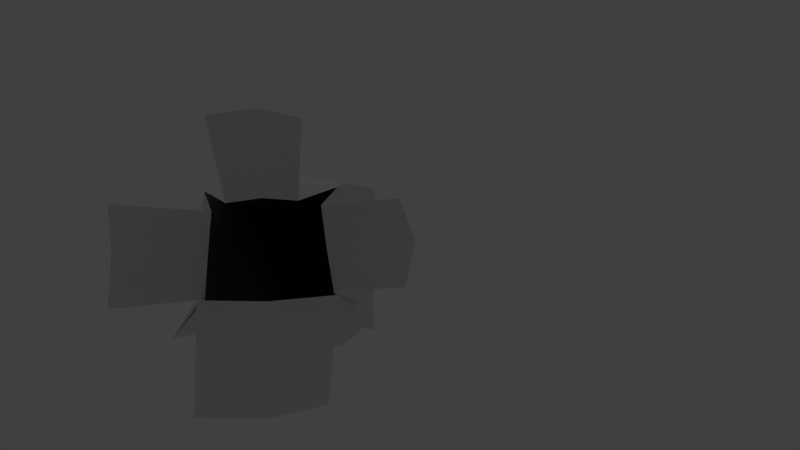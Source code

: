 # Source: gun.blend  (saved by Blender 2.64.0; exported with 4.5.12 LTS)
import bpy
from mathutils import Matrix  # noqa: F401  (used for matrix-valued properties, if any)

bpy.ops.wm.read_factory_settings(use_empty=True)
scene = bpy.context.scene
scene.name = 'Scene'

# ---- collections
col_collection_1 = bpy.data.collections.new('Collection 1'); scene.collection.children.link(col_collection_1)

# ---- materials (node trees are filled in below, after node groups)
mat_material_001 = bpy.data.materials.new('Material.001')
mat_material_001.alpha_threshold = 0.0
mat_material_001.use_transparent_shadow = False
mat_material_001.roughness = 0.5
mat_material_001.specular_intensity = 0.7609
mat_material_001.line_color = (0.0, 0.0, 0.0, 1.0)

# ---- material node trees

# ---- world
world_world = bpy.data.worlds.new('World'); scene.world = world_world
world_world.color = (0.05088, 0.05088, 0.05088)
world_world.use_sun_shadow = False
world_world.sun_shadow_jitter_overblur = 0.0
world_world.cycles.sampling_method = 'MANUAL'
world_world.cycles.sample_map_resolution = 256

# ---- cameras
cam_camera = bpy.data.cameras.new('Camera')
cam_camera.clip_end = 100.0
cam_camera.lens = 35.0
cam_camera.sensor_width = 32.0
cam_camera.sensor_height = 18.0
cam_camera.ortho_scale = 7.314
cam_camera.dof.focus_distance = 0.0
cam_camera.dof.aperture_fstop = 128.0

# ---- lights
light_lamp = bpy.data.lights.new('Lamp', 'POINT')
light_lamp.transmission_factor = 0.0
light_lamp.cutoff_distance = 30.0
light_lamp.energy = 100.0
light_lamp.shadow_buffer_clip_start = 1.001
light_lamp.shadow_soft_size = 1.0
light_lamp.shadow_maximum_resolution = 0.006
light_lamp.use_absolute_resolution = True
light_lamp.cycles.use_multiple_importance_sampling = False

# ---- meshes
me_cube_001 = bpy.data.meshes.new('Cube.001')
me_cube_001.from_pydata([(1.0, 1.0, -1.0), (0.9979, -1.0, -1.0), (1.0, 1.0, 1.0), (1.0, -1.0, 1.0), (-0.0139, 0.8855, 0.9253), (-0.01543, 0.7265, -0.846), (0.0, -1.0, 1.0), (-0.01543, -0.7289, -0.846), (0.5312, 0.4262, -0.5433), (0.5, -1.0, 1.0), (0.0, -1.0, -0.03554), (-0.0139, 0.9526, -0.04104), (1.0, -1.0, -0.03554), (1.0, 1.0, -0.03554), (-0.9214, -1.212, 0.1134), (-0.9226, 1.067, 0.104), (0.5312, 0.9036, 0.9503), (0.531, -0.4571, -0.5604), (0.5312, 0.4379, -0.007867), (0.5, -0.288, -0.03554), (-0.8465, -0.005033, 1.242), (-0.8475, -0.004914, -1.233), (1.0, 0.0, 1.0), (1.0, 0.0, -1.0), (0.0, 0.0, -1.0), (0.0, 0.0, 1.0), (0.5, 0.0, 1.199), (0.9492, 0.0, -0.03554), (0.5, -0.01869, -0.4829), (0.25, -1.0, 1.0), (0.25, -0.2411, -0.6536), (0.25, 0.2222, -0.6501), (0.25, 0.6025, -0.02487), (0.25, -0.009346, -0.01428), (0.25, 0.0, 1.0), (0.25, -0.644, -0.03554), (0.25, 0.9102, 0.9253), (-0.9231, -1.104, 0.4401), (0.5, -0.5893, 0.4027), (0.5312, 0.6594, 0.4226), (0.0, -1.0, 0.4027), (-0.0139, 0.9727, 0.4226), (1.0, -1.0, 0.4027), (-0.9154, 1.099, 0.4762), (1.0, 1.0, 0.4027), (0.9492, 0.0, 0.4027), (0.25, 0.7887, 0.4226), (0.25, -0.7947, 0.4027), (0.25, -0.4235, -0.3894), (0.25, 0.4027, -0.3876), (0.9492, 0.0, -0.5178), (0.5312, 0.427, -0.3026), (-0.92, -1.122, -0.2332), (0.5312, -0.4608, -0.3128), (-0.0139, -0.9166, -0.5016), (-0.0139, 0.914, -0.5016), (1.0, -1.0, -0.5178), (1.0, 1.0, -0.5178), (-0.9127, 1.115, -0.3139), (-0.8536, -0.5003, -1.133), (1.0, -0.5, 1.0), (0.0, -0.5, -1.0), (0.0, -0.5, 1.0), (0.5, -0.6662, 1.199), (0.5, -0.2576, -0.4897), (-0.8569, -0.361, 1.143), (1.0, -0.5, -1.0), (0.9492, -0.5, -0.03554), (0.25, -0.01524, -0.3779), (0.25, -0.5, 1.0), (0.9492, -0.5, 0.4027), (0.9492, -0.5, -0.5178), (0.5, 0.6662, 1.199), (0.0, 0.5, 1.0), (0.0, 0.5, -1.0), (1.0, 0.5, 1.0), (0.25, 0.5, 1.0), (0.25, -0.003449, -0.3778), (0.5, 0.2202, -0.4761), (-0.8463, 0.5548, -1.194), (0.9492, 0.5, -0.03554), (1.0, 0.5, -1.0), (-0.8498, 0.4162, 1.198), (0.9492, 0.5, -0.5178), (0.9492, 0.5, 0.4027), (-0.654, 0.9145, -0.6252), (-0.6579, -0.6065, 0.6873), (-0.6571, 0.6018, 0.6912), (-0.6546, -0.9166, -0.6221), (-0.7881, -0.5124, 0.1097), (-0.7741, 0.4802, 0.09066), (-0.7658, 0.02371, 0.5553), (-0.776, -0.004786, -0.3157), (-0.7714, 0.4445, 0.4543), (-0.7856, -0.4765, 0.4699), (-0.7535, 0.5326, -0.2803), (-0.7665, -0.5574, -0.2584), (-0.763, -0.2819, 0.5238), (-0.7663, -0.5957, -0.2857), (-0.7656, 0.5905, -0.2861), (-0.7623, 0.3314, 0.5239), (-0.3649, -0.8962, -0.4415), (-0.3638, -0.9157, 0.4108), (-0.3612, 0.0, -0.5035), (-0.3641, -0.9648, -0.04061), (-0.3585, -0.6347, 0.8868), (-0.3635, 0.5371, -0.5943), (-0.3612, -0.1177, -0.5035), (-0.3612, 0.1177, -0.5035), (-0.3612, 0.0, 1.0), (-0.3639, 0.9647, -0.04066), (-0.3636, -0.5374, -0.5939), (-0.3583, 0.634, 0.8875), (-0.3612, 0.08385, 1.0), (-0.3612, -0.08385, 1.0), (-0.3647, 0.896, -0.442), (-0.3636, 0.9155, 0.4113)], [], [(51, 57, 0, 8), (71, 56, 1, 66), (78, 8, 0, 81), (115, 55, 5, 106), (48, 54, 7, 30), (107, 106, 5, 74), (76, 36, 4, 73), (47, 40, 10, 35), (70, 42, 12, 67), (39, 44, 13, 18), (116, 41, 11, 110), (94, 37, 14, 89), (49, 51, 8, 31), (56, 53, 17, 1), (75, 2, 16, 72), (46, 39, 18, 32), (77, 31, 8, 78), (42, 38, 19, 12), (83, 50, 23, 81), (64, 28, 23, 66), (97, 91, 20, 65), (108, 103, 24, 61), (69, 34, 25, 62), (84, 45, 27, 80), (60, 22, 26, 63), (68, 33, 28, 64), (74, 5, 31, 77), (55, 49, 31, 5), (38, 47, 35, 19), (53, 48, 30, 17), (61, 24, 33, 68), (41, 46, 32, 11), (63, 26, 34, 69), (72, 16, 36, 76), (29, 6, 40, 47), (60, 3, 42, 70), (16, 2, 44, 39), (112, 4, 41, 116), (36, 16, 39, 46), (3, 9, 38, 42), (75, 22, 45, 84), (9, 29, 47, 38), (4, 36, 46, 41), (110, 11, 55, 115), (89, 14, 52, 96), (11, 32, 49, 55), (12, 19, 53, 56), (67, 12, 56, 71), (19, 35, 48, 53), (18, 13, 57, 51), (32, 18, 51, 49), (35, 10, 54, 48), (80, 27, 50, 83), (50, 71, 66, 23), (45, 70, 67, 27), (17, 64, 66, 1), (111, 108, 61, 7), (29, 69, 62, 6), (3, 60, 63, 9), (30, 68, 64, 17), (7, 61, 68, 30), (9, 63, 69, 29), (22, 60, 70, 45), (27, 67, 71, 50), (28, 78, 81, 23), (26, 72, 76, 34), (91, 100, 82, 20), (44, 84, 80, 13), (57, 83, 81, 0), (103, 107, 74, 24), (22, 75, 72, 26), (2, 75, 84, 44), (24, 74, 77, 33), (34, 76, 73, 25), (33, 77, 78, 28), (13, 80, 83, 57), (101, 96, 88, 111), (113, 112, 87, 100), (43, 93, 90, 15), (102, 94, 89, 104), (114, 109, 91, 97), (59, 21, 92, 98), (105, 86, 94, 102), (15, 90, 95, 58), (104, 89, 96, 101), (105, 114, 97, 86), (109, 113, 100, 91), (21, 79, 99, 92), (90, 110, 115, 95), (62, 25, 109, 114), (92, 99, 107, 103), (73, 4, 112, 113), (87, 112, 116, 93), (95, 115, 106, 85), (88, 98, 108, 111), (25, 73, 113, 109), (40, 102, 104, 10), (6, 62, 114, 105), (99, 85, 106, 107), (6, 105, 102, 40), (93, 116, 110, 90), (10, 104, 101, 54), (98, 92, 103, 108), (54, 101, 111, 7)])
me_cube_001.materials.append(mat_material_001)
me_cube_001.use_remesh_preserve_volume = False
me_cube_001.use_remesh_preserve_attributes = False
me_cube_001.use_mirror_vertex_groups = False
me_cube_001.update()

# ---- curves / text
cu_surftorus = bpy.data.curves.new('SurfTorus', 'CURVE')
cu_surftorus.dimensions = '2D'
cu_surftorus.use_path_clamp = True
cu_surftorus.bevel_resolution = 0
cu_surftorus.resolution_u = 4
cu_surftorus.resolution_v = 4
cu_surftorus.fill_mode = 'BOTH'

# ---- objects
ob_cube = bpy.data.objects.new('Cube', me_cube_001)
ob_surftorus = bpy.data.objects.new('SurfTorus', cu_surftorus)
ob_lamp = bpy.data.objects.new('Lamp', light_lamp)
ob_camera = bpy.data.objects.new('Camera', cam_camera)

# ---- transforms, parenting, visibility, modifiers, constraints
ob_cube.location = (0.6127, -0.02369, 0.6779)
ob_cube.scale = (5.0, 1.0, 1.0)
ob_cube.lineart.crease_threshold = 0.0
ob_surftorus.location = (-1.293, -0.2536, 0.1345)
ob_surftorus.rotation_euler = (-1.188, 1.01, -1.553)
ob_surftorus.scale = (2.487, 2.487, 2.487)
ob_surftorus.empty_image_offset = (0.0, 0.0)
ob_surftorus.lineart.crease_threshold = 0.0
ob_lamp.location = (4.076, 1.005, 5.904)
ob_lamp.rotation_euler = (0.6503, 0.05522, 1.866)
ob_lamp.lock_rotations_4d = False
ob_lamp.empty_display_type = 'ARROWS'
ob_lamp.color = (0.0, 0.0, 0.0, 0.0)
ob_lamp.lineart.crease_threshold = 0.0
ob_camera.location = (-10.63, -0.8132, 0.5091)
ob_camera.rotation_euler = (1.632, 0.03823, 4.668)
ob_camera.lock_rotations_4d = False
ob_camera.empty_display_type = 'ARROWS'
ob_camera.color = (0.0, 0.0, 0.0, 0.0)
ob_camera.display_type = 'WIRE'
ob_camera.lineart.crease_threshold = 0.0

# ---- collection membership
col_collection_1.objects.link(ob_cube)
col_collection_1.objects.link(ob_surftorus)
col_collection_1.objects.link(ob_lamp)
col_collection_1.objects.link(ob_camera)

# ---- scene / render settings (as saved in the file)
scene.camera = ob_camera
scene.frame_start = 1; scene.frame_end = 250; scene.frame_set(1)
scene.render.engine = 'BLENDER_EEVEE_NEXT'
scene.render.image_settings.color_mode = 'RGB'
scene.render.image_settings.compression = 90
scene.render.resolution_percentage = 50
scene.render.dither_intensity = 0.0
scene.render.bake_margin = 2
scene.render.bake_bias = 0.0
scene.cycles.use_denoising = False
scene.cycles.samples = 10
scene.cycles.sampling_pattern = 'TABULATED_SOBOL'
scene.cycles.light_sampling_threshold = 0.0
scene.cycles.use_adaptive_sampling = False
scene.cycles.use_light_tree = False
scene.cycles.blur_glossy = 0.0
scene.cycles.volume_bounces = 1
scene.cycles.pixel_filter_type = 'GAUSSIAN'
scene.cycles.sample_clamp_indirect = 0.0
scene.view_settings.view_transform = 'Standard'
bpy.context.view_layer.update()

